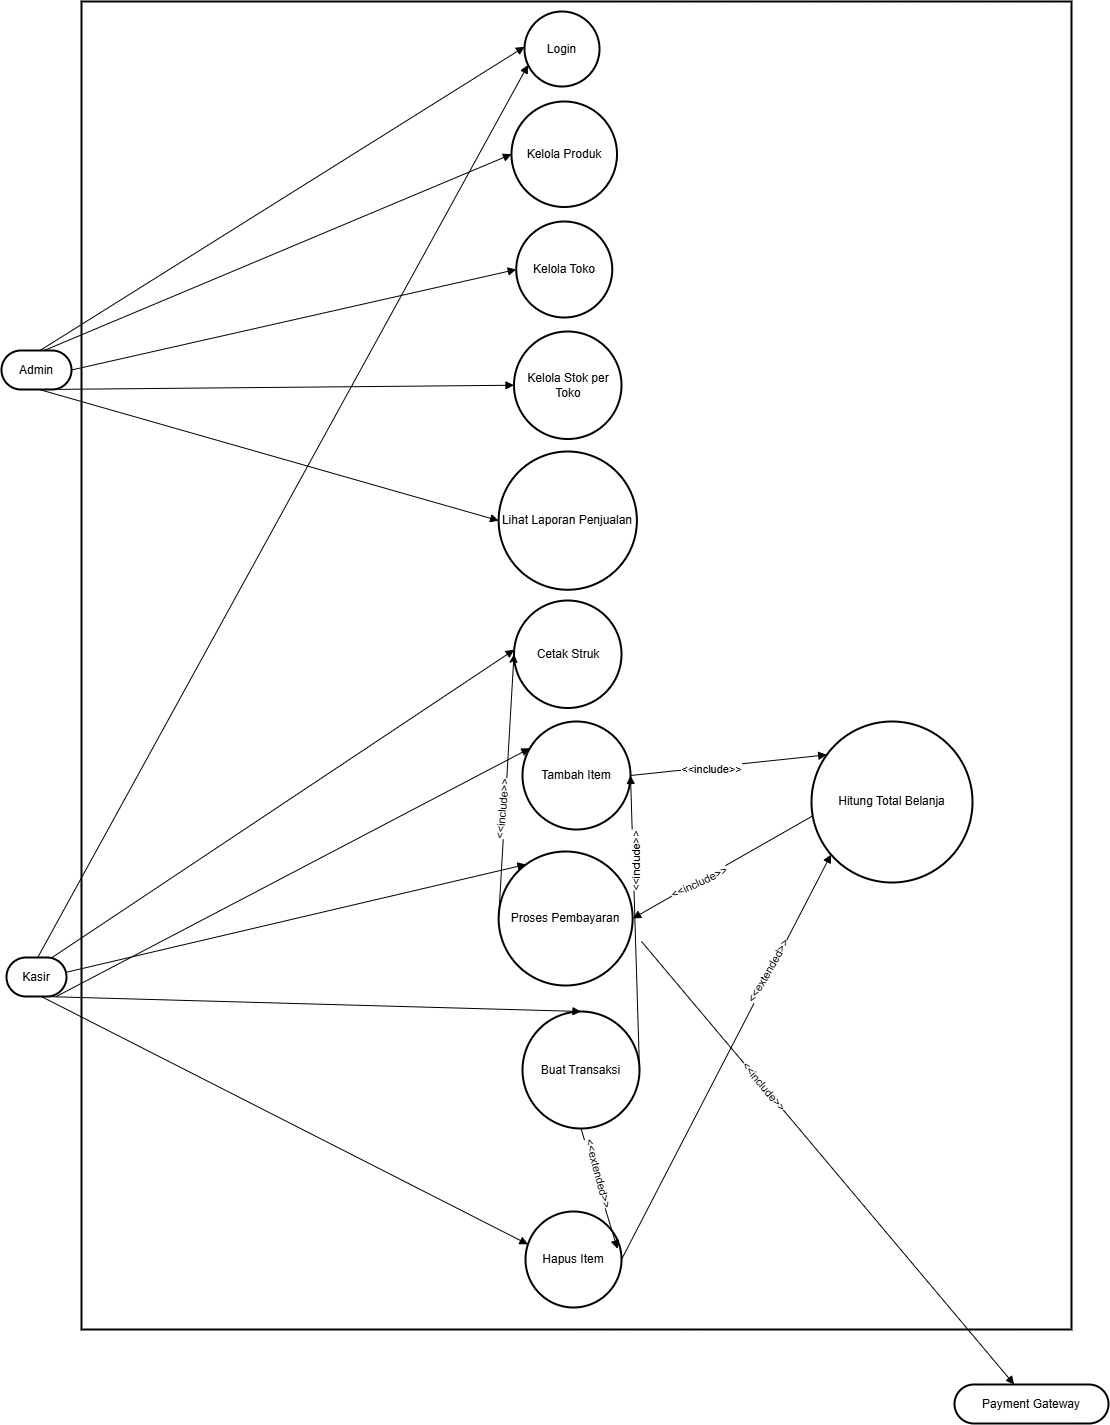

The diagram above was exported from draw.io. Its source (the exported page's mxGraphModel, read from the mxfile embedded in the PNG):
<mxGraphModel dx="1729" dy="2109" grid="1" gridSize="10" guides="1" tooltips="1" connect="1" arrows="1" fold="1" page="1" pageScale="1" pageWidth="850" pageHeight="1100" math="0" shadow="0">
  <root>
    <mxCell id="0" />
    <mxCell id="1" parent="0" />
    <mxCell id="8xlHmgQwoxfdvZSwKaXr-24" parent="1" style="whiteSpace=wrap;strokeWidth=2;" value="" vertex="1">
      <mxGeometry height="1328" width="990" x="120" as="geometry" />
    </mxCell>
    <mxCell id="8xlHmgQwoxfdvZSwKaXr-25" parent="1" style="rounded=1;whiteSpace=wrap;arcSize=50;strokeWidth=2;" value="Admin" vertex="1">
      <mxGeometry height="39" width="70" x="40" y="349" as="geometry" />
    </mxCell>
    <mxCell id="8xlHmgQwoxfdvZSwKaXr-26" parent="1" style="rounded=1;whiteSpace=wrap;arcSize=50;strokeWidth=2;" value="Kasir" vertex="1">
      <mxGeometry height="39" width="60" x="45" y="956" as="geometry" />
    </mxCell>
    <mxCell id="8xlHmgQwoxfdvZSwKaXr-27" parent="1" style="rounded=1;whiteSpace=wrap;arcSize=50;strokeWidth=2;" value="Payment Gateway" vertex="1">
      <mxGeometry height="39" width="154" x="993" y="1383" as="geometry" />
    </mxCell>
    <mxCell id="8xlHmgQwoxfdvZSwKaXr-28" parent="1" style="ellipse;aspect=fixed;strokeWidth=2;whiteSpace=wrap;" value="Login" vertex="1">
      <mxGeometry height="75" width="75" x="563" y="10" as="geometry" />
    </mxCell>
    <mxCell id="8xlHmgQwoxfdvZSwKaXr-29" parent="1" style="ellipse;aspect=fixed;strokeWidth=2;whiteSpace=wrap;" value="Kelola Produk" vertex="1">
      <mxGeometry height="105.5" width="105.5" x="550" y="100" as="geometry" />
    </mxCell>
    <mxCell id="8xlHmgQwoxfdvZSwKaXr-30" parent="1" style="ellipse;aspect=fixed;strokeWidth=2;whiteSpace=wrap;" value="Kelola Toko" vertex="1">
      <mxGeometry height="96" width="96" x="554.75" y="220" as="geometry" />
    </mxCell>
    <mxCell id="8xlHmgQwoxfdvZSwKaXr-31" parent="1" style="ellipse;aspect=fixed;strokeWidth=2;whiteSpace=wrap;" value="Kelola Stok per Toko" vertex="1">
      <mxGeometry height="107.5" width="107.5" x="552.5" y="330" as="geometry" />
    </mxCell>
    <mxCell id="8xlHmgQwoxfdvZSwKaXr-32" parent="1" style="ellipse;aspect=fixed;strokeWidth=2;whiteSpace=wrap;" value="Lihat Laporan Penjualan" vertex="1">
      <mxGeometry height="138.25" width="138.25" x="537.13" y="450" as="geometry" />
    </mxCell>
    <mxCell id="8xlHmgQwoxfdvZSwKaXr-33" parent="1" style="ellipse;aspect=fixed;strokeWidth=2;whiteSpace=wrap;direction=south;" value="Buat Transaksi" vertex="1">
      <mxGeometry height="117" width="117" x="561" y="1010" as="geometry" />
    </mxCell>
    <mxCell id="8xlHmgQwoxfdvZSwKaXr-34" parent="1" style="ellipse;aspect=fixed;strokeWidth=2;whiteSpace=wrap;" value="Tambah Item" vertex="1">
      <mxGeometry height="108" width="108" x="561" y="720" as="geometry" />
    </mxCell>
    <mxCell id="8xlHmgQwoxfdvZSwKaXr-35" parent="1" style="ellipse;aspect=fixed;strokeWidth=2;whiteSpace=wrap;" value="Hapus Item" vertex="1">
      <mxGeometry height="96" width="96" x="564" y="1210" as="geometry" />
    </mxCell>
    <mxCell id="8xlHmgQwoxfdvZSwKaXr-36" parent="1" style="ellipse;aspect=fixed;strokeWidth=2;whiteSpace=wrap;" value="Hitung Total Belanja" vertex="1">
      <mxGeometry height="161" width="161" x="850" y="720" as="geometry" />
    </mxCell>
    <mxCell id="8xlHmgQwoxfdvZSwKaXr-37" parent="1" style="ellipse;aspect=fixed;strokeWidth=2;whiteSpace=wrap;" value="Proses Pembayaran" vertex="1">
      <mxGeometry height="134" width="134" x="537.13" y="850" as="geometry" />
    </mxCell>
    <mxCell id="8xlHmgQwoxfdvZSwKaXr-38" parent="1" style="ellipse;aspect=fixed;strokeWidth=2;whiteSpace=wrap;" value="Cetak Struk" vertex="1">
      <mxGeometry height="107.5" width="107.5" x="552.5" y="599" as="geometry" />
    </mxCell>
    <mxCell id="8xlHmgQwoxfdvZSwKaXr-39" edge="1" parent="1" source="8xlHmgQwoxfdvZSwKaXr-25" style="startArrow=none;endArrow=block;exitX=0.55;exitY=0;entryX=-0.01;entryY=0.46;rounded=0;" target="8xlHmgQwoxfdvZSwKaXr-28" value="">
      <mxGeometry relative="1" as="geometry" />
    </mxCell>
    <mxCell id="8xlHmgQwoxfdvZSwKaXr-40" edge="1" parent="1" source="8xlHmgQwoxfdvZSwKaXr-25" style="startArrow=none;endArrow=block;exitX=0.61;exitY=0;entryX=0;entryY=0.5;rounded=0;" target="8xlHmgQwoxfdvZSwKaXr-29" value="">
      <mxGeometry relative="1" as="geometry" />
    </mxCell>
    <mxCell id="8xlHmgQwoxfdvZSwKaXr-41" edge="1" parent="1" source="8xlHmgQwoxfdvZSwKaXr-25" style="startArrow=none;endArrow=block;exitX=1;exitY=0.5;entryX=0;entryY=0.5;rounded=0;" target="8xlHmgQwoxfdvZSwKaXr-30" value="">
      <mxGeometry relative="1" as="geometry" />
    </mxCell>
    <mxCell id="8xlHmgQwoxfdvZSwKaXr-42" edge="1" parent="1" source="8xlHmgQwoxfdvZSwKaXr-25" style="startArrow=none;endArrow=block;exitX=0.59;exitY=1;entryX=0;entryY=0.5;rounded=0;" target="8xlHmgQwoxfdvZSwKaXr-31" value="">
      <mxGeometry relative="1" as="geometry" />
    </mxCell>
    <mxCell id="8xlHmgQwoxfdvZSwKaXr-43" edge="1" parent="1" source="8xlHmgQwoxfdvZSwKaXr-25" style="startArrow=none;endArrow=block;exitX=0.54;exitY=1;entryX=0;entryY=0.5;rounded=0;" target="8xlHmgQwoxfdvZSwKaXr-32" value="">
      <mxGeometry relative="1" as="geometry" />
    </mxCell>
    <mxCell id="8xlHmgQwoxfdvZSwKaXr-44" edge="1" parent="1" source="8xlHmgQwoxfdvZSwKaXr-26" style="startArrow=none;endArrow=block;exitX=0.52;exitY=0;entryX=-0.01;entryY=0.74;rounded=0;" target="8xlHmgQwoxfdvZSwKaXr-28" value="">
      <mxGeometry relative="1" as="geometry" />
    </mxCell>
    <mxCell id="8xlHmgQwoxfdvZSwKaXr-45" edge="1" parent="1" source="8xlHmgQwoxfdvZSwKaXr-26" style="startArrow=none;endArrow=block;exitX=0.63;exitY=1;entryX=0;entryY=0.5;rounded=0;" target="8xlHmgQwoxfdvZSwKaXr-33" value="">
      <mxGeometry relative="1" as="geometry" />
    </mxCell>
    <mxCell id="8xlHmgQwoxfdvZSwKaXr-46" edge="1" parent="1" source="8xlHmgQwoxfdvZSwKaXr-26" style="startArrow=none;endArrow=block;exitX=0.83;exitY=1;entryX=0;entryY=0.2;rounded=0;" target="8xlHmgQwoxfdvZSwKaXr-34" value="">
      <mxGeometry relative="1" as="geometry" />
    </mxCell>
    <mxCell id="8xlHmgQwoxfdvZSwKaXr-47" edge="1" parent="1" source="8xlHmgQwoxfdvZSwKaXr-26" style="startArrow=none;endArrow=block;exitX=0.58;exitY=1;entryX=0;entryY=0.32;rounded=0;" target="8xlHmgQwoxfdvZSwKaXr-35" value="">
      <mxGeometry relative="1" as="geometry" />
    </mxCell>
    <mxCell id="8xlHmgQwoxfdvZSwKaXr-48" edge="1" parent="1" source="8xlHmgQwoxfdvZSwKaXr-26" style="startArrow=none;endArrow=block;exitX=0.99;exitY=0.38;entryX=0.12;entryY=0;rounded=0;" target="8xlHmgQwoxfdvZSwKaXr-37" value="">
      <mxGeometry relative="1" as="geometry" />
    </mxCell>
    <mxCell id="8xlHmgQwoxfdvZSwKaXr-49" edge="1" parent="1" source="8xlHmgQwoxfdvZSwKaXr-26" style="startArrow=none;endArrow=block;exitX=0.76;exitY=0;entryX=0;entryY=0.45;rounded=0;" target="8xlHmgQwoxfdvZSwKaXr-38" value="">
      <mxGeometry relative="1" as="geometry" />
    </mxCell>
    <mxCell id="8xlHmgQwoxfdvZSwKaXr-50" edge="1" parent="1" source="8xlHmgQwoxfdvZSwKaXr-33" style="startArrow=none;endArrow=block;exitX=0.5;exitY=0;rounded=0;exitDx=0;exitDy=0;entryX=1;entryY=0.5;entryDx=0;entryDy=0;" target="8xlHmgQwoxfdvZSwKaXr-34" value="">
      <mxGeometry relative="1" as="geometry" />
    </mxCell>
    <mxCell id="_MNtRtjvOX5WG0Z1UTu1-1" connectable="0" parent="8xlHmgQwoxfdvZSwKaXr-50" style="edgeLabel;html=1;align=center;verticalAlign=middle;resizable=0;points=[];rotation=-90;" value="&amp;lt;&amp;lt;include&amp;gt;&amp;gt;" vertex="1">
      <mxGeometry relative="1" x="0.4014" y="-2" as="geometry">
        <mxPoint y="-1" as="offset" />
      </mxGeometry>
    </mxCell>
    <mxCell id="8xlHmgQwoxfdvZSwKaXr-51" edge="1" parent="1" source="8xlHmgQwoxfdvZSwKaXr-33" style="startArrow=none;endArrow=block;exitX=1;exitY=0.5;entryX=0.958;entryY=0.389;rounded=0;exitDx=0;exitDy=0;entryDx=0;entryDy=0;entryPerimeter=0;" target="8xlHmgQwoxfdvZSwKaXr-35" value="">
      <mxGeometry relative="1" as="geometry" />
    </mxCell>
    <mxCell id="_MNtRtjvOX5WG0Z1UTu1-2" connectable="0" parent="8xlHmgQwoxfdvZSwKaXr-51" style="edgeLabel;html=1;align=center;verticalAlign=middle;resizable=0;points=[];rotation=75;" value="&amp;lt;&amp;lt;extended&amp;gt;&amp;gt;" vertex="1">
      <mxGeometry relative="1" x="-0.4459" y="-2" as="geometry">
        <mxPoint x="10" y="9" as="offset" />
      </mxGeometry>
    </mxCell>
    <mxCell id="8xlHmgQwoxfdvZSwKaXr-52" edge="1" parent="1" source="8xlHmgQwoxfdvZSwKaXr-34" style="startArrow=none;endArrow=block;exitX=1;exitY=0.5;entryX=0;entryY=0.14;rounded=0;" target="8xlHmgQwoxfdvZSwKaXr-36" value="">
      <mxGeometry relative="1" as="geometry" />
    </mxCell>
    <mxCell id="_MNtRtjvOX5WG0Z1UTu1-5" connectable="0" parent="8xlHmgQwoxfdvZSwKaXr-52" style="edgeLabel;html=1;align=center;verticalAlign=middle;resizable=0;points=[];" value="&amp;lt;&amp;lt;include&amp;gt;&amp;gt;" vertex="1">
      <mxGeometry relative="1" x="-0.1984" y="-1" as="geometry">
        <mxPoint as="offset" />
      </mxGeometry>
    </mxCell>
    <mxCell id="8xlHmgQwoxfdvZSwKaXr-53" edge="1" parent="1" source="8xlHmgQwoxfdvZSwKaXr-35" style="startArrow=none;endArrow=block;exitX=1;exitY=0.5;entryX=0;entryY=0.94;rounded=0;" target="8xlHmgQwoxfdvZSwKaXr-36" value="">
      <mxGeometry relative="1" as="geometry" />
    </mxCell>
    <mxCell id="_MNtRtjvOX5WG0Z1UTu1-3" connectable="0" parent="8xlHmgQwoxfdvZSwKaXr-53" style="edgeLabel;html=1;align=center;verticalAlign=middle;resizable=0;points=[];rotation=-60;" value="&amp;lt;&amp;lt;extended&amp;gt;&amp;gt;" vertex="1">
      <mxGeometry relative="1" x="0.4103" y="3" as="geometry">
        <mxPoint as="offset" />
      </mxGeometry>
    </mxCell>
    <mxCell id="8xlHmgQwoxfdvZSwKaXr-54" edge="1" parent="1" source="8xlHmgQwoxfdvZSwKaXr-36" style="startArrow=none;endArrow=block;exitX=0.008;exitY=0.586;entryX=1;entryY=0.5;rounded=0;entryDx=0;entryDy=0;exitDx=0;exitDy=0;exitPerimeter=0;" target="8xlHmgQwoxfdvZSwKaXr-37" value="">
      <mxGeometry relative="1" as="geometry" />
    </mxCell>
    <mxCell id="_MNtRtjvOX5WG0Z1UTu1-4" connectable="0" parent="8xlHmgQwoxfdvZSwKaXr-54" style="edgeLabel;html=1;align=center;verticalAlign=middle;resizable=0;points=[];rotation=-25;" value="&amp;lt;&amp;lt;include&amp;gt;&amp;gt;" vertex="1">
      <mxGeometry relative="1" x="0.2855" y="3" as="geometry">
        <mxPoint y="-2" as="offset" />
      </mxGeometry>
    </mxCell>
    <mxCell id="8xlHmgQwoxfdvZSwKaXr-56" edge="1" parent="1" style="startArrow=none;endArrow=block;entryX=0.39;entryY=0.01;rounded=0;" target="8xlHmgQwoxfdvZSwKaXr-27" value="">
      <mxGeometry relative="1" as="geometry">
        <mxPoint x="680" y="940" as="sourcePoint" />
      </mxGeometry>
    </mxCell>
    <mxCell id="_MNtRtjvOX5WG0Z1UTu1-6" connectable="0" parent="8xlHmgQwoxfdvZSwKaXr-56" style="edgeLabel;html=1;align=center;verticalAlign=middle;resizable=0;points=[];rotation=50;" value="&amp;lt;&amp;lt;include&amp;gt;&amp;gt;" vertex="1">
      <mxGeometry relative="1" x="-0.3503" y="1" as="geometry">
        <mxPoint as="offset" />
      </mxGeometry>
    </mxCell>
    <mxCell id="8xlHmgQwoxfdvZSwKaXr-65" edge="1" parent="1" source="8xlHmgQwoxfdvZSwKaXr-37" style="endArrow=classic;html=1;rounded=0;exitX=0;exitY=0.5;exitDx=0;exitDy=0;entryX=0;entryY=0.5;entryDx=0;entryDy=0;" target="8xlHmgQwoxfdvZSwKaXr-38" value="">
      <mxGeometry relative="1" as="geometry">
        <mxPoint x="430" y="740" as="sourcePoint" />
        <mxPoint x="530" y="740" as="targetPoint" />
      </mxGeometry>
    </mxCell>
    <mxCell id="8xlHmgQwoxfdvZSwKaXr-66" connectable="0" parent="8xlHmgQwoxfdvZSwKaXr-65" style="edgeLabel;resizable=0;html=1;;align=center;verticalAlign=middle;rotation=-85;" value="&amp;lt;&amp;lt;include&amp;gt;&amp;gt;" vertex="1">
      <mxGeometry relative="1" as="geometry">
        <mxPoint x="-5" y="25" as="offset" />
      </mxGeometry>
    </mxCell>
  </root>
</mxGraphModel>